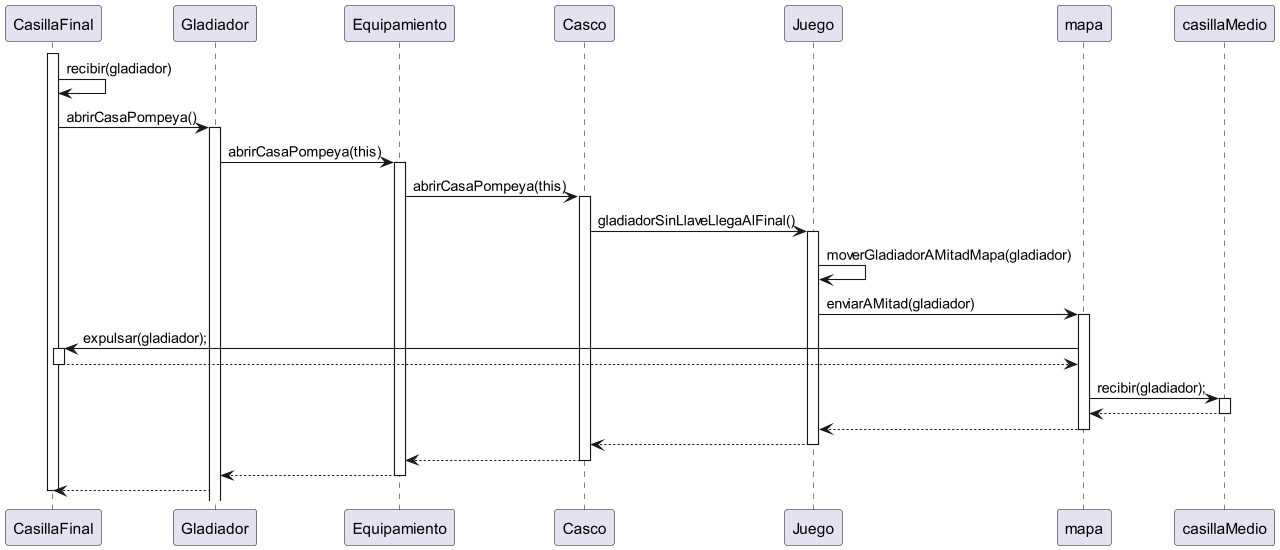

The diagram above was rendered by PlantUML. Its source (embedded in the PNG):
@startuml
activate CasillaFinal
CasillaFinal -> CasillaFinal: recibir(gladiador)
CasillaFinal -> Gladiador: abrirCasaPompeya()
activate Gladiador
Gladiador -> Equipamiento: abrirCasaPompeya(this)
activate Equipamiento
Equipamiento -> Casco: abrirCasaPompeya(this)
activate Casco
Casco -> Juego: gladiadorSinLlaveLlegaAlFinal()
activate Juego
Juego -> Juego: moverGladiadorAMitadMapa(gladiador)
Juego -> mapa: enviarAMitad(gladiador)
activate mapa

mapa -> CasillaFinal: expulsar(gladiador);
activate CasillaFinal
CasillaFinal --> mapa
deactivate CasillaFinal
mapa -> casillaMedio: recibir(gladiador);
activate casillaMedio
casillaMedio --> mapa
deactivate casillaMedio
mapa --> Juego
deactivate mapa

Juego --> Casco
deactivate Juego
Casco --> Equipamiento
deactivate Casco
Equipamiento --> Gladiador
deactivate Equipamiento
Gladiador --> CasillaFinal
deactivate CasillaFinal
@enduml